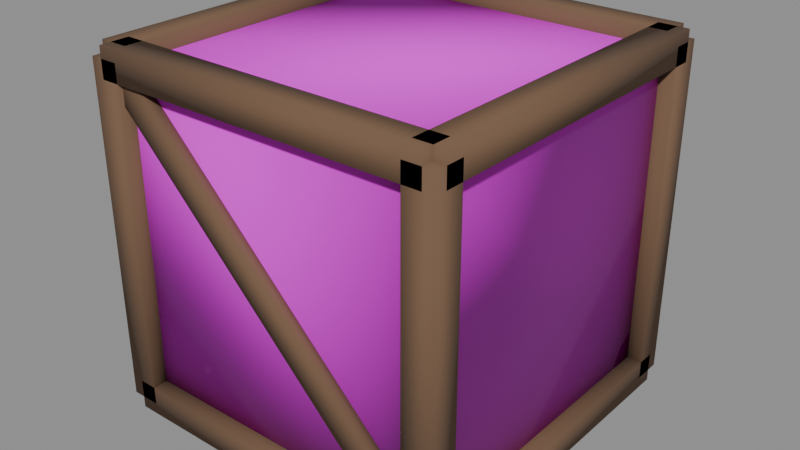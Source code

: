 # Source: Crate.blend  (saved by Blender 5.1.30; exported with 4.5.12 LTS)
import bpy
from mathutils import Matrix  # noqa: F401  (used for matrix-valued properties, if any)

bpy.ops.wm.read_factory_settings(use_empty=True)
scene = bpy.context.scene
scene.name = 'Camp_Crate'

# ---- images (referenced by path relative to the original .blend; pixels are not part of the script)
import os
ASSET_DIR = os.environ.get("B2B_ASSET_DIR", "")  # directory of the original .blend (textures are referenced by path, not embedded)
HERE = os.path.dirname(os.path.abspath(__file__))  # packed textures are extracted next to this script under _unpacked/

def load_image(name, relpath, width, height, colorspace="sRGB"):
    """Load a texture the original file referenced (path relative to the .blend, or extracted next to this script)."""
    p = next((c for c in (os.path.join(HERE, relpath), os.path.join(ASSET_DIR, relpath)) if relpath and os.path.exists(c)), "")
    if p:
        img = bpy.data.images.load(p, check_existing=True)
        img.name = name
    else:  # same state as the original file: an image datablock whose file is absent (Cycles renders it pink)
        img = bpy.data.images.new(name, width, height)
        img.source = "FILE"
        img.filepath = "//" + (relpath or name)
    img.colorspace_settings.name = colorspace
    return img
img_woodplank_png = load_image('WoodPlank.png', 'WoodPlank.png', 1024, 1024, 'sRGB')
img_woodplank_normal_png = load_image('WoodPlank_Normal.png', 'WoodPlank_Normal.png', 1024, 1024, 'Non-Color')

# ---- materials (node trees are filled in below, after node groups)
mat_camp_woodplank = bpy.data.materials.new('Camp_WoodPlank')
mat_camp_wooddark = bpy.data.materials.new('Camp_WoodDark')

# ---- material node trees
mat_camp_woodplank.use_nodes = True; mat_camp_woodplank.node_tree.nodes.clear()
_N = mat_camp_woodplank.node_tree.nodes; _L = mat_camp_woodplank.node_tree.links
n0 = _N.new('ShaderNodeBsdfPrincipled'); n0.name = 'プリンシプルBSDF'; n0.location = (-200, 100)
n0.inputs[2].default_value = 0.85
n1 = _N.new('ShaderNodeOutputMaterial'); n1.name = 'マテリアル出力'; n1.location = (200, 100)
n2 = _N.new('ShaderNodeTexImage'); n2.name = '画像テクスチャ'; n2.location = (-400, 200)
n2.image = img_woodplank_png
n3 = _N.new('ShaderNodeTexImage'); n3.name = '画像テクスチャ.001'; n3.location = (-700, -200)
n3.image = img_woodplank_normal_png
n4 = _N.new('ShaderNodeNormalMap'); n4.name = 'ノーマルマップ'; n4.location = (-400, -200)
_L.new(n0.outputs[0], n1.inputs[0])
_L.new(n2.outputs[0], n0.inputs[0])
_L.new(n3.outputs[0], n4.inputs[1])
_L.new(n4.outputs[0], n0.inputs[5])
n1.is_active_output = True
mat_camp_wooddark.use_nodes = True; mat_camp_wooddark.node_tree.nodes.clear()
_N = mat_camp_wooddark.node_tree.nodes; _L = mat_camp_wooddark.node_tree.links
n0 = _N.new('ShaderNodeBsdfPrincipled'); n0.name = 'プリンシプルBSDF'; n0.location = (-200, 100)
n0.inputs[0].default_value = (0.16, 0.09, 0.05, 1.0)
n0.inputs[2].default_value = 0.9
n1 = _N.new('ShaderNodeOutputMaterial'); n1.name = 'マテリアル出力'; n1.location = (200, 100)
_L.new(n0.outputs[0], n1.inputs[0])
n1.is_active_output = True

# ---- meshes
me_crate = bpy.data.meshes.new('Crate')
me_crate.from_pydata([(-0.5, -0.5, 0.0), (-0.5, -0.5, 1.0), (-0.5, 0.5, 0.0), (-0.5, 0.5, 1.0), (0.5, -0.5, 0.0), (0.5, -0.5, 1.0), (0.5, 0.5, 0.0), (0.5, 0.5, 1.0), (-0.545, -0.545, -0.01), (-0.545, -0.545, 1.01), (-0.545, -0.455, -0.01), (-0.545, -0.455, 1.01), (-0.455, -0.545, -0.01), (-0.455, -0.545, 1.01), (-0.455, -0.455, -0.01), (-0.455, -0.455, 1.01), (-0.545, 0.455, -0.01), (-0.545, 0.455, 1.01), (-0.545, 0.545, -0.01), (-0.545, 0.545, 1.01), (-0.455, 0.455, -0.01), (-0.455, 0.455, 1.01), (-0.455, 0.545, -0.01), (-0.455, 0.545, 1.01), (0.455, -0.545, -0.01), (0.455, -0.545, 1.01), (0.455, -0.455, -0.01), (0.455, -0.455, 1.01), (0.545, -0.545, -0.01), (0.545, -0.545, 1.01), (0.545, -0.455, -0.01), (0.545, -0.455, 1.01), (0.455, 0.455, -0.01), (0.455, 0.455, 1.01), (0.455, 0.545, -0.01), (0.455, 0.545, 1.01), (0.545, 0.455, -0.01), (0.545, 0.455, 1.01), (0.545, 0.545, -0.01), (0.545, 0.545, 1.01), (-0.545, -0.51, -0.045), (-0.545, -0.51, 0.045), (-0.545, 0.51, -0.045), (-0.545, 0.51, 0.045), (-0.455, -0.51, -0.045), (-0.455, -0.51, 0.045), (-0.455, 0.51, -0.045), (-0.455, 0.51, 0.045), (-0.545, -0.51, 0.955), (-0.545, -0.51, 1.045), (-0.545, 0.51, 0.955), (-0.545, 0.51, 1.045), (-0.455, -0.51, 0.955), (-0.455, -0.51, 1.045), (-0.455, 0.51, 0.955), (-0.455, 0.51, 1.045), (0.455, -0.51, -0.045), (0.455, -0.51, 0.045), (0.455, 0.51, -0.045), (0.455, 0.51, 0.045), (0.545, -0.51, -0.045), (0.545, -0.51, 0.045), (0.545, 0.51, -0.045), (0.545, 0.51, 0.045), (0.455, -0.51, 0.955), (0.455, -0.51, 1.045), (0.455, 0.51, 0.955), (0.455, 0.51, 1.045), (0.545, -0.51, 0.955), (0.545, -0.51, 1.045), (0.545, 0.51, 0.955), (0.545, 0.51, 1.045), (-0.51, -0.545, -0.045), (-0.51, -0.545, 0.045), (-0.51, -0.455, -0.045), (-0.51, -0.455, 0.045), (0.51, -0.545, -0.045), (0.51, -0.545, 0.045), (0.51, -0.455, -0.045), (0.51, -0.455, 0.045), (-0.51, -0.545, 0.955), (-0.51, -0.545, 1.045), (-0.51, -0.455, 0.955), (-0.51, -0.455, 1.045), (0.51, -0.545, 0.955), (0.51, -0.545, 1.045), (0.51, -0.455, 0.955), (0.51, -0.455, 1.045), (-0.51, 0.455, -0.045), (-0.51, 0.455, 0.045), (-0.51, 0.545, -0.045), (-0.51, 0.545, 0.045), (0.51, 0.455, -0.045), (0.51, 0.455, 0.045), (0.51, 0.545, -0.045), (0.51, 0.545, 0.045), (-0.51, 0.455, 0.955), (-0.51, 0.455, 1.045), (-0.51, 0.545, 0.955), (-0.51, 0.545, 1.045), (0.51, 0.455, 0.955), (0.51, 0.455, 1.045), (0.51, 0.545, 0.955), (0.51, 0.545, 1.045), (-0.4914, -0.53, 0.9278), (-0.4278, -0.53, 0.9914), (-0.4914, -0.49, 0.9278), (-0.4278, -0.49, 0.9914), (0.4278, -0.53, 0.008561), (0.4914, -0.53, 0.0722), (0.4278, -0.49, 0.008561), (0.4914, -0.49, 0.0722), (-0.4914, 0.49, 0.9278), (-0.4278, 0.49, 0.9914), (-0.4914, 0.53, 0.9278), (-0.4278, 0.53, 0.9914), (0.4278, 0.49, 0.008561), (0.4914, 0.49, 0.0722), (0.4278, 0.53, 0.008561), (0.4914, 0.53, 0.0722)], [], [(0, 1, 3, 2), (2, 3, 7, 6), (6, 7, 5, 4), (4, 5, 1, 0), (2, 6, 4, 0), (7, 3, 1, 5), (8, 9, 11, 10), (10, 11, 15, 14), (14, 15, 13, 12), (12, 13, 9, 8), (10, 14, 12, 8), (15, 11, 9, 13), (16, 17, 19, 18), (18, 19, 23, 22), (22, 23, 21, 20), (20, 21, 17, 16), (18, 22, 20, 16), (23, 19, 17, 21), (24, 25, 27, 26), (26, 27, 31, 30), (30, 31, 29, 28), (28, 29, 25, 24), (26, 30, 28, 24), (31, 27, 25, 29), (32, 33, 35, 34), (34, 35, 39, 38), (38, 39, 37, 36), (36, 37, 33, 32), (34, 38, 36, 32), (39, 35, 33, 37), (40, 41, 43, 42), (42, 43, 47, 46), (46, 47, 45, 44), (44, 45, 41, 40), (42, 46, 44, 40), (47, 43, 41, 45), (48, 49, 51, 50), (50, 51, 55, 54), (54, 55, 53, 52), (52, 53, 49, 48), (50, 54, 52, 48), (55, 51, 49, 53), (56, 57, 59, 58), (58, 59, 63, 62), (62, 63, 61, 60), (60, 61, 57, 56), (58, 62, 60, 56), (63, 59, 57, 61), (64, 65, 67, 66), (66, 67, 71, 70), (70, 71, 69, 68), (68, 69, 65, 64), (66, 70, 68, 64), (71, 67, 65, 69), (72, 73, 75, 74), (74, 75, 79, 78), (78, 79, 77, 76), (76, 77, 73, 72), (74, 78, 76, 72), (79, 75, 73, 77), (80, 81, 83, 82), (82, 83, 87, 86), (86, 87, 85, 84), (84, 85, 81, 80), (82, 86, 84, 80), (87, 83, 81, 85), (88, 89, 91, 90), (90, 91, 95, 94), (94, 95, 93, 92), (92, 93, 89, 88), (90, 94, 92, 88), (95, 91, 89, 93), (96, 97, 99, 98), (98, 99, 103, 102), (102, 103, 101, 100), (100, 101, 97, 96), (98, 102, 100, 96), (103, 99, 97, 101), (104, 105, 107, 106), (106, 107, 111, 110), (110, 111, 109, 108), (108, 109, 105, 104), (106, 110, 108, 104), (111, 107, 105, 109), (112, 113, 115, 114), (114, 115, 119, 118), (118, 119, 117, 116), (116, 117, 113, 112), (114, 118, 116, 112), (119, 115, 113, 117)])
me_crate.polygons.foreach_set('use_smooth', [True] * 90)
me_crate.polygons.foreach_set('material_index', [0, 0, 0, 0, 0, 0, 1, 1, 1, 1, 1, 1, 1, 1, 1, 1, 1, 1, 1, 1, 1, 1, 1, 1, 1, 1, 1, 1, 1, 1, 1, 1, 1, 1, 1, 1, 1, 1, 1, 1, 1, 1, 1, 1, 1, 1, 1, 1, 1, 1, 1, 1, 1, 1, 1, 1, 1, 1, 1, 1, 1, 1, 1, 1, 1, 1, 1, 1, 1, 1, 1, 1, 1, 1, 1, 1, 1, 1, 1, 1, 1, 1, 1, 1, 1, 1, 1, 1, 1, 1])
_k = set([(0, 1), (0, 2), (0, 4), (1, 3), (1, 5), (2, 3), (2, 6), (3, 7), (4, 5), (4, 6), (5, 7), (6, 7), (8, 9), (8, 10), (8, 12), (9, 11), (9, 13), (10, 11), (10, 14), (11, 15), (12, 13), (12, 14), (13, 15), (14, 15), (16, 17), (16, 18), (16, 20), (17, 19), (17, 21), (18, 19), (18, 22), (19, 23), (20, 21), (20, 22), (21, 23), (22, 23), (24, 25), (24, 26), (24, 28), (25, 27), (25, 29), (26, 27), (26, 30), (27, 31), (28, 29), (28, 30), (29, 31), (30, 31), (32, 33), (32, 34), (32, 36), (33, 35), (33, 37), (34, 35), (34, 38), (35, 39), (36, 37), (36, 38), (37, 39), (38, 39), (40, 41), (40, 42), (40, 44), (41, 43), (41, 45), (42, 43), (42, 46), (43, 47), (44, 45), (44, 46), (45, 47), (46, 47), (48, 49), (48, 50), (48, 52), (49, 51), (49, 53), (50, 51), (50, 54), (51, 55), (52, 53), (52, 54), (53, 55), (54, 55), (56, 57), (56, 58), (56, 60), (57, 59), (57, 61), (58, 59), (58, 62), (59, 63), (60, 61), (60, 62), (61, 63), (62, 63), (64, 65), (64, 66), (64, 68), (65, 67), (65, 69), (66, 67), (66, 70), (67, 71), (68, 69), (68, 70), (69, 71), (70, 71), (72, 73), (72, 74), (72, 76), (73, 75), (73, 77), (74, 75), (74, 78), (75, 79), (76, 77), (76, 78), (77, 79), (78, 79), (80, 81), (80, 82), (80, 84), (81, 83), (81, 85), (82, 83), (82, 86), (83, 87), (84, 85), (84, 86), (85, 87), (86, 87), (88, 89), (88, 90), (88, 92), (89, 91), (89, 93), (90, 91), (90, 94), (91, 95), (92, 93), (92, 94), (93, 95), (94, 95), (96, 97), (96, 98), (96, 100), (97, 99), (97, 101), (98, 99), (98, 102), (99, 103), (100, 101), (100, 102), (101, 103), (102, 103), (104, 105), (104, 106), (104, 108), (105, 107), (105, 109), (106, 107), (106, 110), (107, 111), (108, 109), (108, 110), (109, 111), (110, 111), (112, 113), (112, 114), (112, 116), (113, 115), (113, 117), (114, 115), (114, 118), (115, 119), (116, 117), (116, 118), (117, 119), (118, 119)])
me_crate.attributes.new('sharp_edge', 'BOOLEAN', 'EDGE').data.foreach_set('value', [ (min(e.vertices), max(e.vertices)) in _k for e in me_crate.edges])
_uv = me_crate.uv_layers.new(name='Float2')
_uv.uv.foreach_set('vector', [-0.5, -0.5, -0.5, 0.5, 0.5, 0.5, 0.5, -0.5, -0.5, -0.5, -0.5, 0.5, 0.5, 0.5, 0.5, -0.5, 0.5, -0.5, 0.5, 0.5, -0.5, 0.5, -0.5, -0.5, 0.5, -0.5, 0.5, 0.5, -0.5, 0.5, -0.5, -0.5, -0.5, 0.5, 0.5, 0.5, 0.5, -0.5, -0.5, -0.5, 0.5, 0.5, -0.5, 0.5, -0.5, -0.5, 0.5, -0.5, -0.0225, -0.255, -0.0225, 0.255, 0.0225, 0.255, 0.0225, -0.255, -0.0225, -0.255, -0.0225, 0.255, 0.0225, 0.255, 0.0225, -0.255, 0.0225, -0.255, 0.0225, 0.255, -0.0225, 0.255, -0.0225, -0.255, 0.0225, -0.255, 0.0225, 0.255, -0.0225, 0.255, -0.0225, -0.255, -0.0225, 0.0225, 0.0225, 0.0225, 0.0225, -0.0225, -0.0225, -0.0225, 0.0225, 0.0225, -0.0225, 0.0225, -0.0225, -0.0225, 0.0225, -0.0225, -0.0225, -0.255, -0.0225, 0.255, 0.0225, 0.255, 0.0225, -0.255, -0.0225, -0.255, -0.0225, 0.255, 0.0225, 0.255, 0.0225, -0.255, 0.0225, -0.255, 0.0225, 0.255, -0.0225, 0.255, -0.0225, -0.255, 0.0225, -0.255, 0.0225, 0.255, -0.0225, 0.255, -0.0225, -0.255, -0.0225, 0.0225, 0.0225, 0.0225, 0.0225, -0.0225, -0.0225, -0.0225, 0.0225, 0.0225, -0.0225, 0.0225, -0.0225, -0.0225, 0.0225, -0.0225, -0.0225, -0.255, -0.0225, 0.255, 0.0225, 0.255, 0.0225, -0.255, -0.0225, -0.255, -0.0225, 0.255, 0.0225, 0.255, 0.0225, -0.255, 0.0225, -0.255, 0.0225, 0.255, -0.0225, 0.255, -0.0225, -0.255, 0.0225, -0.255, 0.0225, 0.255, -0.0225, 0.255, -0.0225, -0.255, -0.0225, 0.0225, 0.0225, 0.0225, 0.0225, -0.0225, -0.0225, -0.0225, 0.0225, 0.0225, -0.0225, 0.0225, -0.0225, -0.0225, 0.0225, -0.0225, -0.0225, -0.255, -0.0225, 0.255, 0.0225, 0.255, 0.0225, -0.255, -0.0225, -0.255, -0.0225, 0.255, 0.0225, 0.255, 0.0225, -0.255, 0.0225, -0.255, 0.0225, 0.255, -0.0225, 0.255, -0.0225, -0.255, 0.0225, -0.255, 0.0225, 0.255, -0.0225, 0.255, -0.0225, -0.255, -0.0225, 0.0225, 0.0225, 0.0225, 0.0225, -0.0225, -0.0225, -0.0225, 0.0225, 0.0225, -0.0225, 0.0225, -0.0225, -0.0225, 0.0225, -0.0225, -0.255, -0.0225, -0.255, 0.0225, 0.255, 0.0225, 0.255, -0.0225, -0.0225, -0.0225, -0.0225, 0.0225, 0.0225, 0.0225, 0.0225, -0.0225, 0.255, -0.0225, 0.255, 0.0225, -0.255, 0.0225, -0.255, -0.0225, 0.0225, -0.0225, 0.0225, 0.0225, -0.0225, 0.0225, -0.0225, -0.0225, -0.0225, 0.255, 0.0225, 0.255, 0.0225, -0.255, -0.0225, -0.255, 0.0225, 0.255, -0.0225, 0.255, -0.0225, -0.255, 0.0225, -0.255, -0.255, -0.0225, -0.255, 0.0225, 0.255, 0.0225, 0.255, -0.0225, -0.0225, -0.0225, -0.0225, 0.0225, 0.0225, 0.0225, 0.0225, -0.0225, 0.255, -0.0225, 0.255, 0.0225, -0.255, 0.0225, -0.255, -0.0225, 0.0225, -0.0225, 0.0225, 0.0225, -0.0225, 0.0225, -0.0225, -0.0225, -0.0225, 0.255, 0.0225, 0.255, 0.0225, -0.255, -0.0225, -0.255, 0.0225, 0.255, -0.0225, 0.255, -0.0225, -0.255, 0.0225, -0.255, -0.255, -0.0225, -0.255, 0.0225, 0.255, 0.0225, 0.255, -0.0225, -0.0225, -0.0225, -0.0225, 0.0225, 0.0225, 0.0225, 0.0225, -0.0225, 0.255, -0.0225, 0.255, 0.0225, -0.255, 0.0225, -0.255, -0.0225, 0.0225, -0.0225, 0.0225, 0.0225, -0.0225, 0.0225, -0.0225, -0.0225, -0.0225, 0.255, 0.0225, 0.255, 0.0225, -0.255, -0.0225, -0.255, 0.0225, 0.255, -0.0225, 0.255, -0.0225, -0.255, 0.0225, -0.255, -0.255, -0.0225, -0.255, 0.0225, 0.255, 0.0225, 0.255, -0.0225, -0.0225, -0.0225, -0.0225, 0.0225, 0.0225, 0.0225, 0.0225, -0.0225, 0.255, -0.0225, 0.255, 0.0225, -0.255, 0.0225, -0.255, -0.0225, 0.0225, -0.0225, 0.0225, 0.0225, -0.0225, 0.0225, -0.0225, -0.0225, -0.0225, 0.255, 0.0225, 0.255, 0.0225, -0.255, -0.0225, -0.255, 0.0225, 0.255, -0.0225, 0.255, -0.0225, -0.255, 0.0225, -0.255, -0.0225, -0.0225, -0.0225, 0.0225, 0.0225, 0.0225, 0.0225, -0.0225, -0.255, -0.0225, -0.255, 0.0225, 0.255, 0.0225, 0.255, -0.0225, 0.0225, -0.0225, 0.0225, 0.0225, -0.0225, 0.0225, -0.0225, -0.0225, 0.255, -0.0225, 0.255, 0.0225, -0.255, 0.0225, -0.255, -0.0225, -0.255, 0.0225, 0.255, 0.0225, 0.255, -0.0225, -0.255, -0.0225, 0.255, 0.0225, -0.255, 0.0225, -0.255, -0.0225, 0.255, -0.0225, -0.0225, -0.0225, -0.0225, 0.0225, 0.0225, 0.0225, 0.0225, -0.0225, -0.255, -0.0225, -0.255, 0.0225, 0.255, 0.0225, 0.255, -0.0225, 0.0225, -0.0225, 0.0225, 0.0225, -0.0225, 0.0225, -0.0225, -0.0225, 0.255, -0.0225, 0.255, 0.0225, -0.255, 0.0225, -0.255, -0.0225, -0.255, 0.0225, 0.255, 0.0225, 0.255, -0.0225, -0.255, -0.0225, 0.255, 0.0225, -0.255, 0.0225, -0.255, -0.0225, 0.255, -0.0225, -0.0225, -0.0225, -0.0225, 0.0225, 0.0225, 0.0225, 0.0225, -0.0225, -0.255, -0.0225, -0.255, 0.0225, 0.255, 0.0225, 0.255, -0.0225, 0.0225, -0.0225, 0.0225, 0.0225, -0.0225, 0.0225, -0.0225, -0.0225, 0.255, -0.0225, 0.255, 0.0225, -0.255, 0.0225, -0.255, -0.0225, -0.255, 0.0225, 0.255, 0.0225, 0.255, -0.0225, -0.255, -0.0225, 0.255, 0.0225, -0.255, 0.0225, -0.255, -0.0225, 0.255, -0.0225, -0.0225, -0.0225, -0.0225, 0.0225, 0.0225, 0.0225, 0.0225, -0.0225, -0.255, -0.0225, -0.255, 0.0225, 0.255, 0.0225, 0.255, -0.0225, 0.0225, -0.0225, 0.0225, 0.0225, -0.0225, 0.0225, -0.0225, -0.0225, 0.255, -0.0225, 0.255, 0.0225, -0.255, 0.0225, -0.255, -0.0225, -0.255, 0.0225, 0.255, 0.0225, 0.255, -0.0225, -0.255, -0.0225, 0.255, 0.0225, -0.255, 0.0225, -0.255, -0.0225, 0.255, -0.0225, -0.01, -0.0225, -0.01, 0.0225, 0.01, 0.0225, 0.01, -0.0225, -0.325, -0.0225, -0.325, 0.0225, 0.325, 0.0225, 0.325, -0.0225, 0.01, -0.0225, 0.01, 0.0225, -0.01, 0.0225, -0.01, -0.0225, 0.325, -0.0225, 0.325, 0.0225, -0.325, 0.0225, -0.325, -0.0225, -0.325, 0.01, 0.325, 0.01, 0.325, -0.01, -0.325, -0.01, 0.325, 0.01, -0.325, 0.01, -0.325, -0.01, 0.325, -0.01, -0.01, -0.0225, -0.01, 0.0225, 0.01, 0.0225, 0.01, -0.0225, -0.325, -0.0225, -0.325, 0.0225, 0.325, 0.0225, 0.325, -0.0225, 0.01, -0.0225, 0.01, 0.0225, -0.01, 0.0225, -0.01, -0.0225, 0.325, -0.0225, 0.325, 0.0225, -0.325, 0.0225, -0.325, -0.0225, -0.325, 0.01, 0.325, 0.01, 0.325, -0.01, -0.325, -0.01, 0.325, 0.01, -0.325, 0.01, -0.325, -0.01, 0.325, -0.01])
me_crate.materials.append(mat_camp_woodplank)
me_crate.materials.append(mat_camp_wooddark)
me_crate.update()

# ---- objects
ob_crate = bpy.data.objects.new('Crate', me_crate)

# ---- transforms, parenting, visibility, modifiers, constraints
ob_crate.location = (0.0, 0.0, 0.0)

# ---- collection membership
scene.collection.objects.link(ob_crate)

# ---- scene / render settings (as saved in the file)
scene.frame_start = 1; scene.frame_end = 250; scene.frame_set(1)
scene.render.engine = 'BLENDER_EEVEE_NEXT'
scene.render.image_settings.exr_codec = 'NONE'
scene.render.use_bake_clear = False
scene.render.bake_margin = 0
scene.render.bake_bias = 0.0
scene.render.bake_samples = 0
scene.render.simplify_subdivision_render = 0
scene.render.simplify_child_particles_render = 0.0
scene.eevee.use_volume_custom_range = False
scene.eevee.gtao_distance = 0.0
scene.eevee.use_fast_gi = False
bpy.context.view_layer.update()

# ---- added for rendering (the .blend has no active camera and no usable light): camera, sun + grey world if the file has none
cam_auto = bpy.data.cameras.new('AutoCamera')
cam_auto.lens = 50.0
cam_auto.sensor_width = 36.0
cam_auto.clip_end = 1000.0
ob_auto_camera = bpy.data.objects.new('AutoCamera', cam_auto)
scene.collection.objects.link(ob_auto_camera)
ob_auto_camera.location = (1.74676, -2.09612, 1.89741)
ob_auto_camera.rotation_euler = (1.09748, -7.21219e-08, 0.694738)
scene.camera = ob_auto_camera
light_auto_sun = bpy.data.lights.new('AutoSun', 'SUN')
light_auto_sun.energy = 3.0
light_auto_sun.angle = 0.0523599
ob_auto_sun = bpy.data.objects.new('AutoSun', light_auto_sun)
scene.collection.objects.link(ob_auto_sun)
ob_auto_sun.rotation_euler = (0.872665, 0.174533, 0.523599)
if scene.world is None:
    world_auto = bpy.data.worlds.new('AutoWorld')
    world_auto.color = (0.3, 0.3, 0.3)
    scene.world = world_auto
bpy.context.view_layer.update()
